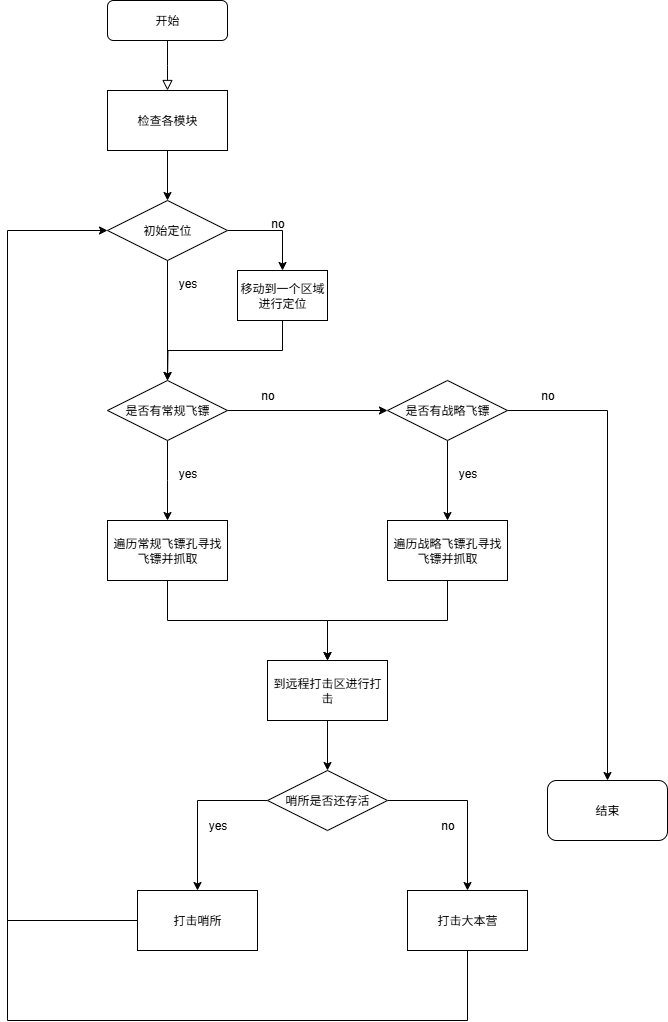

The diagram above was exported from draw.io. Its source (the exported page's mxGraphModel, read from the mxfile embedded in the PNG):
<mxGraphModel dx="710" dy="609" grid="1" gridSize="10" guides="1" tooltips="1" connect="1" arrows="1" fold="1" page="1" pageScale="1" pageWidth="827" pageHeight="1169" math="0" shadow="0">
  <root>
    <mxCell id="WIyWlLk6GJQsqaUBKTNV-0" />
    <mxCell id="WIyWlLk6GJQsqaUBKTNV-1" parent="WIyWlLk6GJQsqaUBKTNV-0" />
    <mxCell id="WIyWlLk6GJQsqaUBKTNV-2" value="" style="rounded=0;html=1;jettySize=auto;orthogonalLoop=1;fontSize=11;endArrow=block;endFill=0;endSize=8;strokeWidth=1;shadow=0;labelBackgroundColor=none;edgeStyle=orthogonalEdgeStyle;" parent="WIyWlLk6GJQsqaUBKTNV-1" source="WIyWlLk6GJQsqaUBKTNV-3" edge="1">
      <mxGeometry relative="1" as="geometry">
        <mxPoint x="220" y="170" as="targetPoint" />
      </mxGeometry>
    </mxCell>
    <mxCell id="WIyWlLk6GJQsqaUBKTNV-3" value="开始" style="rounded=1;whiteSpace=wrap;html=1;fontSize=12;glass=0;strokeWidth=1;shadow=0;" parent="WIyWlLk6GJQsqaUBKTNV-1" vertex="1">
      <mxGeometry x="160" y="80" width="120" height="40" as="geometry" />
    </mxCell>
    <mxCell id="YgvgXnCMDHzdA_Xekc3K-2" style="edgeStyle=orthogonalEdgeStyle;rounded=0;orthogonalLoop=1;jettySize=auto;html=1;exitX=0.5;exitY=1;exitDx=0;exitDy=0;entryX=0.5;entryY=0;entryDx=0;entryDy=0;" parent="WIyWlLk6GJQsqaUBKTNV-1" source="YgvgXnCMDHzdA_Xekc3K-0" target="YgvgXnCMDHzdA_Xekc3K-1" edge="1">
      <mxGeometry relative="1" as="geometry" />
    </mxCell>
    <mxCell id="YgvgXnCMDHzdA_Xekc3K-0" value="检查各模块" style="rounded=0;whiteSpace=wrap;html=1;" parent="WIyWlLk6GJQsqaUBKTNV-1" vertex="1">
      <mxGeometry x="160" y="170" width="120" height="60" as="geometry" />
    </mxCell>
    <mxCell id="YgvgXnCMDHzdA_Xekc3K-3" style="edgeStyle=orthogonalEdgeStyle;rounded=0;orthogonalLoop=1;jettySize=auto;html=1;exitX=0.5;exitY=1;exitDx=0;exitDy=0;entryX=0.5;entryY=0;entryDx=0;entryDy=0;" parent="WIyWlLk6GJQsqaUBKTNV-1" source="YgvgXnCMDHzdA_Xekc3K-1" target="YgvgXnCMDHzdA_Xekc3K-8" edge="1">
      <mxGeometry relative="1" as="geometry">
        <mxPoint x="220" y="390" as="targetPoint" />
      </mxGeometry>
    </mxCell>
    <mxCell id="YgvgXnCMDHzdA_Xekc3K-7" style="edgeStyle=orthogonalEdgeStyle;rounded=0;orthogonalLoop=1;jettySize=auto;html=1;entryX=0.5;entryY=0;entryDx=0;entryDy=0;" parent="WIyWlLk6GJQsqaUBKTNV-1" source="YgvgXnCMDHzdA_Xekc3K-1" target="YgvgXnCMDHzdA_Xekc3K-6" edge="1">
      <mxGeometry relative="1" as="geometry" />
    </mxCell>
    <mxCell id="YgvgXnCMDHzdA_Xekc3K-1" value="初始定位" style="rounded=0;whiteSpace=wrap;html=1;shape=rhombus;perimeter=rhombusPerimeter;" parent="WIyWlLk6GJQsqaUBKTNV-1" vertex="1">
      <mxGeometry x="160" y="280" width="120" height="60" as="geometry" />
    </mxCell>
    <mxCell id="YgvgXnCMDHzdA_Xekc3K-4" value="yes" style="text;html=1;align=center;verticalAlign=middle;resizable=0;points=[];autosize=1;strokeColor=none;fillColor=none;" parent="WIyWlLk6GJQsqaUBKTNV-1" vertex="1">
      <mxGeometry x="220" y="348" width="40" height="30" as="geometry" />
    </mxCell>
    <mxCell id="YgvgXnCMDHzdA_Xekc3K-9" style="edgeStyle=orthogonalEdgeStyle;rounded=0;orthogonalLoop=1;jettySize=auto;html=1;exitX=0.5;exitY=1;exitDx=0;exitDy=0;" parent="WIyWlLk6GJQsqaUBKTNV-1" source="YgvgXnCMDHzdA_Xekc3K-6" edge="1">
      <mxGeometry relative="1" as="geometry">
        <mxPoint x="220" y="460" as="targetPoint" />
      </mxGeometry>
    </mxCell>
    <mxCell id="YgvgXnCMDHzdA_Xekc3K-6" value="移动到一个区域进行定位" style="rounded=0;whiteSpace=wrap;html=1;" parent="WIyWlLk6GJQsqaUBKTNV-1" vertex="1">
      <mxGeometry x="290" y="350" width="90" height="50" as="geometry" />
    </mxCell>
    <mxCell id="YgvgXnCMDHzdA_Xekc3K-13" style="edgeStyle=orthogonalEdgeStyle;rounded=0;orthogonalLoop=1;jettySize=auto;html=1;exitX=0.5;exitY=1;exitDx=0;exitDy=0;" parent="WIyWlLk6GJQsqaUBKTNV-1" source="YgvgXnCMDHzdA_Xekc3K-8" edge="1">
      <mxGeometry relative="1" as="geometry">
        <mxPoint x="220" y="600" as="targetPoint" />
      </mxGeometry>
    </mxCell>
    <mxCell id="YgvgXnCMDHzdA_Xekc3K-19" style="edgeStyle=orthogonalEdgeStyle;rounded=0;orthogonalLoop=1;jettySize=auto;html=1;entryX=0;entryY=0.5;entryDx=0;entryDy=0;" parent="WIyWlLk6GJQsqaUBKTNV-1" source="YgvgXnCMDHzdA_Xekc3K-8" target="YgvgXnCMDHzdA_Xekc3K-18" edge="1">
      <mxGeometry relative="1" as="geometry" />
    </mxCell>
    <mxCell id="YgvgXnCMDHzdA_Xekc3K-8" value="是否有常规飞镖" style="rounded=0;whiteSpace=wrap;html=1;shape=rhombus;perimeter=rhombusPerimeter;" parent="WIyWlLk6GJQsqaUBKTNV-1" vertex="1">
      <mxGeometry x="160" y="460" width="120" height="60" as="geometry" />
    </mxCell>
    <mxCell id="YgvgXnCMDHzdA_Xekc3K-10" value="no" style="text;html=1;align=center;verticalAlign=middle;resizable=0;points=[];autosize=1;strokeColor=none;fillColor=none;" parent="WIyWlLk6GJQsqaUBKTNV-1" vertex="1">
      <mxGeometry x="310" y="288" width="40" height="30" as="geometry" />
    </mxCell>
    <mxCell id="YgvgXnCMDHzdA_Xekc3K-14" value="yes" style="text;html=1;align=center;verticalAlign=middle;resizable=0;points=[];autosize=1;strokeColor=none;fillColor=none;" parent="WIyWlLk6GJQsqaUBKTNV-1" vertex="1">
      <mxGeometry x="220" y="538" width="40" height="30" as="geometry" />
    </mxCell>
    <mxCell id="YgvgXnCMDHzdA_Xekc3K-17" style="edgeStyle=orthogonalEdgeStyle;rounded=0;orthogonalLoop=1;jettySize=auto;html=1;exitX=0.5;exitY=1;exitDx=0;exitDy=0;entryX=0.5;entryY=0;entryDx=0;entryDy=0;" parent="WIyWlLk6GJQsqaUBKTNV-1" source="YgvgXnCMDHzdA_Xekc3K-15" target="YgvgXnCMDHzdA_Xekc3K-16" edge="1">
      <mxGeometry relative="1" as="geometry" />
    </mxCell>
    <mxCell id="YgvgXnCMDHzdA_Xekc3K-15" value="遍历常规飞镖孔寻找飞镖并抓取" style="rounded=0;whiteSpace=wrap;html=1;" parent="WIyWlLk6GJQsqaUBKTNV-1" vertex="1">
      <mxGeometry x="160" y="600" width="120" height="60" as="geometry" />
    </mxCell>
    <mxCell id="R2Qhr2Pd04TDwG_D-ipi-7" style="edgeStyle=orthogonalEdgeStyle;rounded=0;orthogonalLoop=1;jettySize=auto;html=1;entryX=0.5;entryY=0;entryDx=0;entryDy=0;" edge="1" parent="WIyWlLk6GJQsqaUBKTNV-1" source="YgvgXnCMDHzdA_Xekc3K-16" target="R2Qhr2Pd04TDwG_D-ipi-0">
      <mxGeometry relative="1" as="geometry" />
    </mxCell>
    <mxCell id="YgvgXnCMDHzdA_Xekc3K-16" value="到远程打击区进行打击" style="rounded=0;whiteSpace=wrap;html=1;" parent="WIyWlLk6GJQsqaUBKTNV-1" vertex="1">
      <mxGeometry x="320" y="740" width="120" height="60" as="geometry" />
    </mxCell>
    <mxCell id="YgvgXnCMDHzdA_Xekc3K-21" style="edgeStyle=orthogonalEdgeStyle;rounded=0;orthogonalLoop=1;jettySize=auto;html=1;entryX=0.5;entryY=0;entryDx=0;entryDy=0;" parent="WIyWlLk6GJQsqaUBKTNV-1" source="YgvgXnCMDHzdA_Xekc3K-18" target="YgvgXnCMDHzdA_Xekc3K-20" edge="1">
      <mxGeometry relative="1" as="geometry" />
    </mxCell>
    <mxCell id="YgvgXnCMDHzdA_Xekc3K-27" style="edgeStyle=orthogonalEdgeStyle;rounded=0;orthogonalLoop=1;jettySize=auto;html=1;entryX=0.5;entryY=0;entryDx=0;entryDy=0;" parent="WIyWlLk6GJQsqaUBKTNV-1" source="YgvgXnCMDHzdA_Xekc3K-18" target="YgvgXnCMDHzdA_Xekc3K-26" edge="1">
      <mxGeometry relative="1" as="geometry" />
    </mxCell>
    <mxCell id="YgvgXnCMDHzdA_Xekc3K-18" value="是否有战略飞镖" style="rounded=0;whiteSpace=wrap;html=1;shape=rhombus;perimeter=rhombusPerimeter;" parent="WIyWlLk6GJQsqaUBKTNV-1" vertex="1">
      <mxGeometry x="440" y="460" width="120" height="60" as="geometry" />
    </mxCell>
    <mxCell id="YgvgXnCMDHzdA_Xekc3K-24" style="edgeStyle=orthogonalEdgeStyle;rounded=0;orthogonalLoop=1;jettySize=auto;html=1;exitX=0.5;exitY=1;exitDx=0;exitDy=0;entryX=0.5;entryY=0;entryDx=0;entryDy=0;" parent="WIyWlLk6GJQsqaUBKTNV-1" source="YgvgXnCMDHzdA_Xekc3K-20" target="YgvgXnCMDHzdA_Xekc3K-16" edge="1">
      <mxGeometry relative="1" as="geometry" />
    </mxCell>
    <mxCell id="YgvgXnCMDHzdA_Xekc3K-20" value="遍历战略飞镖孔寻找飞镖并抓取" style="rounded=0;whiteSpace=wrap;html=1;" parent="WIyWlLk6GJQsqaUBKTNV-1" vertex="1">
      <mxGeometry x="440" y="600" width="120" height="60" as="geometry" />
    </mxCell>
    <mxCell id="YgvgXnCMDHzdA_Xekc3K-22" value="yes" style="text;html=1;align=center;verticalAlign=middle;resizable=0;points=[];autosize=1;strokeColor=none;fillColor=none;" parent="WIyWlLk6GJQsqaUBKTNV-1" vertex="1">
      <mxGeometry x="500" y="538" width="40" height="30" as="geometry" />
    </mxCell>
    <mxCell id="YgvgXnCMDHzdA_Xekc3K-23" value="no" style="text;html=1;align=center;verticalAlign=middle;resizable=0;points=[];autosize=1;strokeColor=none;fillColor=none;" parent="WIyWlLk6GJQsqaUBKTNV-1" vertex="1">
      <mxGeometry x="300" y="460" width="40" height="30" as="geometry" />
    </mxCell>
    <mxCell id="YgvgXnCMDHzdA_Xekc3K-26" value="结束" style="rounded=1;whiteSpace=wrap;html=1;" parent="WIyWlLk6GJQsqaUBKTNV-1" vertex="1">
      <mxGeometry x="600" y="860" width="120" height="60" as="geometry" />
    </mxCell>
    <mxCell id="AgA4aUsvwFEP5_T8D6AJ-0" value="no" style="text;html=1;align=center;verticalAlign=middle;resizable=0;points=[];autosize=1;strokeColor=none;fillColor=none;" parent="WIyWlLk6GJQsqaUBKTNV-1" vertex="1">
      <mxGeometry x="580" y="460" width="40" height="30" as="geometry" />
    </mxCell>
    <mxCell id="R2Qhr2Pd04TDwG_D-ipi-3" style="edgeStyle=orthogonalEdgeStyle;rounded=0;orthogonalLoop=1;jettySize=auto;html=1;entryX=0.5;entryY=0;entryDx=0;entryDy=0;" edge="1" parent="WIyWlLk6GJQsqaUBKTNV-1" source="R2Qhr2Pd04TDwG_D-ipi-0" target="R2Qhr2Pd04TDwG_D-ipi-1">
      <mxGeometry relative="1" as="geometry" />
    </mxCell>
    <mxCell id="R2Qhr2Pd04TDwG_D-ipi-5" style="edgeStyle=orthogonalEdgeStyle;rounded=0;orthogonalLoop=1;jettySize=auto;html=1;entryX=0.5;entryY=0;entryDx=0;entryDy=0;" edge="1" parent="WIyWlLk6GJQsqaUBKTNV-1" source="R2Qhr2Pd04TDwG_D-ipi-0" target="R2Qhr2Pd04TDwG_D-ipi-2">
      <mxGeometry relative="1" as="geometry" />
    </mxCell>
    <mxCell id="R2Qhr2Pd04TDwG_D-ipi-0" value="哨所是否还存活" style="rounded=0;whiteSpace=wrap;html=1;shape=rhombus;perimeter=rhombusPerimeter;" vertex="1" parent="WIyWlLk6GJQsqaUBKTNV-1">
      <mxGeometry x="320" y="850" width="120" height="60" as="geometry" />
    </mxCell>
    <mxCell id="R2Qhr2Pd04TDwG_D-ipi-8" style="rounded=0;orthogonalLoop=1;jettySize=auto;html=1;edgeStyle=elbowEdgeStyle;entryX=0;entryY=0.5;entryDx=0;entryDy=0;" edge="1" parent="WIyWlLk6GJQsqaUBKTNV-1" source="R2Qhr2Pd04TDwG_D-ipi-1" target="YgvgXnCMDHzdA_Xekc3K-1">
      <mxGeometry relative="1" as="geometry">
        <mxPoint x="80" y="310" as="targetPoint" />
        <Array as="points">
          <mxPoint x="60" y="320" />
        </Array>
      </mxGeometry>
    </mxCell>
    <mxCell id="R2Qhr2Pd04TDwG_D-ipi-1" value="打击哨所" style="rounded=0;whiteSpace=wrap;html=1;" vertex="1" parent="WIyWlLk6GJQsqaUBKTNV-1">
      <mxGeometry x="190" y="970" width="120" height="60" as="geometry" />
    </mxCell>
    <mxCell id="R2Qhr2Pd04TDwG_D-ipi-11" style="edgeStyle=orthogonalEdgeStyle;rounded=0;orthogonalLoop=1;jettySize=auto;html=1;curved=0;endArrow=none;endFill=0;" edge="1" parent="WIyWlLk6GJQsqaUBKTNV-1" source="R2Qhr2Pd04TDwG_D-ipi-2">
      <mxGeometry relative="1" as="geometry">
        <mxPoint x="60" y="990" as="targetPoint" />
        <Array as="points">
          <mxPoint x="520" y="1100" />
        </Array>
      </mxGeometry>
    </mxCell>
    <mxCell id="R2Qhr2Pd04TDwG_D-ipi-2" value="打击大本营" style="rounded=0;whiteSpace=wrap;html=1;" vertex="1" parent="WIyWlLk6GJQsqaUBKTNV-1">
      <mxGeometry x="460" y="970" width="120" height="60" as="geometry" />
    </mxCell>
    <mxCell id="R2Qhr2Pd04TDwG_D-ipi-4" value="yes" style="text;html=1;align=center;verticalAlign=middle;resizable=0;points=[];autosize=1;strokeColor=none;fillColor=none;" vertex="1" parent="WIyWlLk6GJQsqaUBKTNV-1">
      <mxGeometry x="250" y="890" width="40" height="30" as="geometry" />
    </mxCell>
    <mxCell id="R2Qhr2Pd04TDwG_D-ipi-6" value="no" style="text;html=1;align=center;verticalAlign=middle;resizable=0;points=[];autosize=1;strokeColor=none;fillColor=none;" vertex="1" parent="WIyWlLk6GJQsqaUBKTNV-1">
      <mxGeometry x="480" y="890" width="40" height="30" as="geometry" />
    </mxCell>
  </root>
</mxGraphModel>